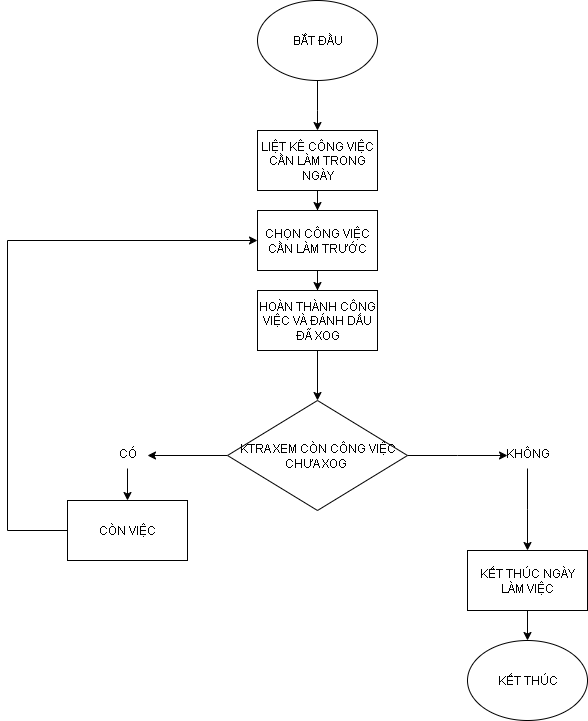

The diagram above was exported from draw.io. Its source (the exported page's mxGraphModel, read from the mxfile embedded in the PNG):
<mxGraphModel dx="1034" dy="570" grid="1" gridSize="10" guides="1" tooltips="1" connect="1" arrows="1" fold="1" page="1" pageScale="1" pageWidth="850" pageHeight="1100" math="0" shadow="0">
  <root>
    <mxCell id="0" />
    <mxCell id="1" parent="0" />
    <mxCell id="aWaX7qCGvuqfXt-agbBc-2" style="edgeStyle=orthogonalEdgeStyle;rounded=0;orthogonalLoop=1;jettySize=auto;html=1;" edge="1" parent="1" source="aWaX7qCGvuqfXt-agbBc-1">
      <mxGeometry relative="1" as="geometry">
        <mxPoint x="410" y="210" as="targetPoint" />
        <Array as="points">
          <mxPoint x="410" y="190" />
        </Array>
      </mxGeometry>
    </mxCell>
    <mxCell id="aWaX7qCGvuqfXt-agbBc-1" value="BẮT ĐẦU" style="ellipse;whiteSpace=wrap;html=1;" vertex="1" parent="1">
      <mxGeometry x="350" y="80" width="120" height="80" as="geometry" />
    </mxCell>
    <mxCell id="aWaX7qCGvuqfXt-agbBc-5" style="edgeStyle=orthogonalEdgeStyle;rounded=0;orthogonalLoop=1;jettySize=auto;html=1;" edge="1" parent="1" source="aWaX7qCGvuqfXt-agbBc-4" target="aWaX7qCGvuqfXt-agbBc-6">
      <mxGeometry relative="1" as="geometry">
        <mxPoint x="410" y="320" as="targetPoint" />
      </mxGeometry>
    </mxCell>
    <mxCell id="aWaX7qCGvuqfXt-agbBc-4" value="LIỆT KÊ CÔNG VIỆC CẦN LÀM TRONG NGÀY" style="rounded=0;whiteSpace=wrap;html=1;" vertex="1" parent="1">
      <mxGeometry x="350" y="210" width="120" height="60" as="geometry" />
    </mxCell>
    <mxCell id="aWaX7qCGvuqfXt-agbBc-7" style="edgeStyle=orthogonalEdgeStyle;rounded=0;orthogonalLoop=1;jettySize=auto;html=1;" edge="1" parent="1" source="aWaX7qCGvuqfXt-agbBc-6" target="aWaX7qCGvuqfXt-agbBc-8">
      <mxGeometry relative="1" as="geometry">
        <mxPoint x="410" y="400" as="targetPoint" />
      </mxGeometry>
    </mxCell>
    <mxCell id="aWaX7qCGvuqfXt-agbBc-6" value="CHỌN CÔNG VIỆC CẦN LÀM TRƯỚC" style="rounded=0;whiteSpace=wrap;html=1;" vertex="1" parent="1">
      <mxGeometry x="350" y="290" width="120" height="60" as="geometry" />
    </mxCell>
    <mxCell id="aWaX7qCGvuqfXt-agbBc-9" style="edgeStyle=orthogonalEdgeStyle;rounded=0;orthogonalLoop=1;jettySize=auto;html=1;" edge="1" parent="1" source="aWaX7qCGvuqfXt-agbBc-8" target="aWaX7qCGvuqfXt-agbBc-10">
      <mxGeometry relative="1" as="geometry">
        <mxPoint x="410" y="480" as="targetPoint" />
      </mxGeometry>
    </mxCell>
    <mxCell id="aWaX7qCGvuqfXt-agbBc-8" value="HOÀN THÀNH CÔNG VIỆC VÀ ĐÁNH DẤU ĐÃ XOG" style="rounded=0;whiteSpace=wrap;html=1;" vertex="1" parent="1">
      <mxGeometry x="350" y="370" width="120" height="60" as="geometry" />
    </mxCell>
    <mxCell id="aWaX7qCGvuqfXt-agbBc-11" style="edgeStyle=orthogonalEdgeStyle;rounded=0;orthogonalLoop=1;jettySize=auto;html=1;" edge="1" parent="1" source="aWaX7qCGvuqfXt-agbBc-10">
      <mxGeometry relative="1" as="geometry">
        <mxPoint x="240" y="535" as="targetPoint" />
      </mxGeometry>
    </mxCell>
    <mxCell id="aWaX7qCGvuqfXt-agbBc-14" style="edgeStyle=orthogonalEdgeStyle;rounded=0;orthogonalLoop=1;jettySize=auto;html=1;" edge="1" parent="1" source="aWaX7qCGvuqfXt-agbBc-10">
      <mxGeometry relative="1" as="geometry">
        <mxPoint x="600" y="535" as="targetPoint" />
      </mxGeometry>
    </mxCell>
    <mxCell id="aWaX7qCGvuqfXt-agbBc-10" value="KTRA XEM CÒN CÔNG VIỆC CHƯA XOG&amp;nbsp;" style="rhombus;whiteSpace=wrap;html=1;" vertex="1" parent="1">
      <mxGeometry x="320" y="480" width="180" height="110" as="geometry" />
    </mxCell>
    <mxCell id="aWaX7qCGvuqfXt-agbBc-20" style="edgeStyle=orthogonalEdgeStyle;rounded=0;orthogonalLoop=1;jettySize=auto;html=1;" edge="1" parent="1" source="aWaX7qCGvuqfXt-agbBc-12" target="aWaX7qCGvuqfXt-agbBc-21">
      <mxGeometry relative="1" as="geometry">
        <mxPoint x="220" y="610" as="targetPoint" />
      </mxGeometry>
    </mxCell>
    <mxCell id="aWaX7qCGvuqfXt-agbBc-12" value="CÓ" style="text;html=1;align=center;verticalAlign=middle;resizable=0;points=[];autosize=1;strokeColor=none;fillColor=none;" vertex="1" parent="1">
      <mxGeometry x="200" y="518" width="40" height="30" as="geometry" />
    </mxCell>
    <mxCell id="aWaX7qCGvuqfXt-agbBc-16" style="edgeStyle=orthogonalEdgeStyle;rounded=0;orthogonalLoop=1;jettySize=auto;html=1;" edge="1" parent="1" source="aWaX7qCGvuqfXt-agbBc-15">
      <mxGeometry relative="1" as="geometry">
        <mxPoint x="620" y="630" as="targetPoint" />
      </mxGeometry>
    </mxCell>
    <mxCell id="aWaX7qCGvuqfXt-agbBc-15" value="KHÔNG" style="text;html=1;align=center;verticalAlign=middle;resizable=0;points=[];autosize=1;strokeColor=none;fillColor=none;" vertex="1" parent="1">
      <mxGeometry x="585" y="518" width="70" height="30" as="geometry" />
    </mxCell>
    <mxCell id="aWaX7qCGvuqfXt-agbBc-18" style="edgeStyle=orthogonalEdgeStyle;rounded=0;orthogonalLoop=1;jettySize=auto;html=1;" edge="1" parent="1" source="aWaX7qCGvuqfXt-agbBc-17" target="aWaX7qCGvuqfXt-agbBc-19">
      <mxGeometry relative="1" as="geometry">
        <mxPoint x="620" y="760" as="targetPoint" />
      </mxGeometry>
    </mxCell>
    <mxCell id="aWaX7qCGvuqfXt-agbBc-17" value="KẾT THÚC NGÀY LÀM VIỆC" style="rounded=0;whiteSpace=wrap;html=1;" vertex="1" parent="1">
      <mxGeometry x="560" y="630" width="120" height="60" as="geometry" />
    </mxCell>
    <mxCell id="aWaX7qCGvuqfXt-agbBc-19" value="KẾT THÚC" style="ellipse;whiteSpace=wrap;html=1;" vertex="1" parent="1">
      <mxGeometry x="560" y="720" width="120" height="80" as="geometry" />
    </mxCell>
    <mxCell id="aWaX7qCGvuqfXt-agbBc-23" style="edgeStyle=orthogonalEdgeStyle;rounded=0;orthogonalLoop=1;jettySize=auto;html=1;entryX=0;entryY=0.5;entryDx=0;entryDy=0;" edge="1" parent="1" source="aWaX7qCGvuqfXt-agbBc-21" target="aWaX7qCGvuqfXt-agbBc-6">
      <mxGeometry relative="1" as="geometry">
        <Array as="points">
          <mxPoint x="100" y="610" />
          <mxPoint x="100" y="320" />
        </Array>
      </mxGeometry>
    </mxCell>
    <mxCell id="aWaX7qCGvuqfXt-agbBc-21" value="CÒN VIỆC" style="rounded=0;whiteSpace=wrap;html=1;" vertex="1" parent="1">
      <mxGeometry x="160" y="580" width="120" height="60" as="geometry" />
    </mxCell>
  </root>
</mxGraphModel>